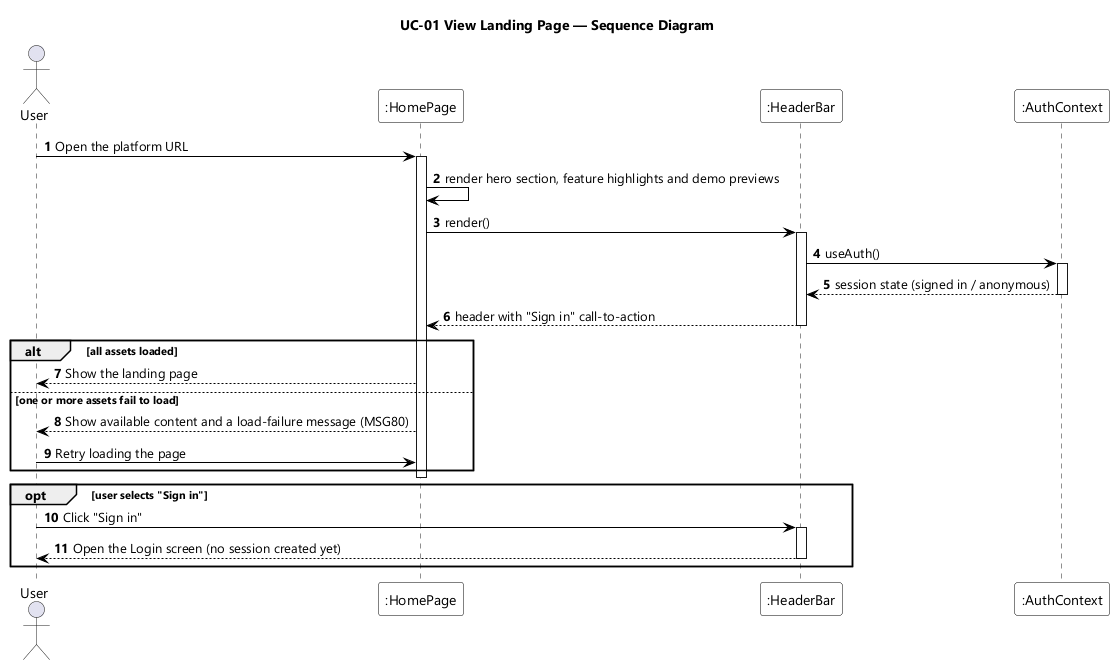

The diagram above was rendered by PlantUML. Its source (embedded in the PNG):
@startuml UC-01 View Landing Page - Sequence Diagram
skinparamlocked dpi 96
skinparam defaultFontName "Segoe UI"
skinparam shadowing false
skinparam ParticipantBackgroundColor #FFFFFF
skinparam ParticipantBorderColor #000000
skinparam ArrowColor #000000
skinparam sequenceMessageAlign left
title UC-01 View Landing Page — Sequence Diagram

actor User
participant ":HomePage" as PAGE
participant ":HeaderBar" as NAV
participant ":AuthContext" as AUTH

autonumber
User -> PAGE : Open the platform URL
activate PAGE
PAGE -> PAGE : render hero section, feature highlights and demo previews
PAGE -> NAV : render()
activate NAV
NAV -> AUTH : useAuth()
activate AUTH
AUTH --> NAV : session state (signed in / anonymous)
deactivate AUTH
NAV --> PAGE : header with "Sign in" call-to-action
deactivate NAV

alt all assets loaded
  PAGE --> User : Show the landing page
else one or more assets fail to load
  PAGE --> User : Show available content and a load-failure message (MSG80)
  User -> PAGE : Retry loading the page
end

deactivate PAGE

opt user selects "Sign in"
  User -> NAV : Click "Sign in"
  activate NAV
  NAV --> User : Open the Login screen (no session created yet)
  deactivate NAV
end
@enduml